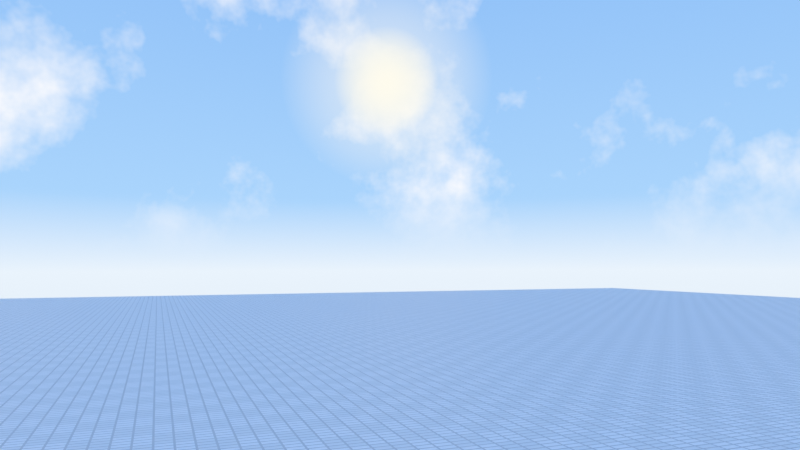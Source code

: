 # Source: slimsico.blend  (saved by Blender 5.0.119; exported with 4.5.12 LTS)
import bpy
from mathutils import Matrix  # noqa: F401  (used for matrix-valued properties, if any)

bpy.ops.wm.read_factory_settings(use_empty=True)
scene = bpy.context.scene
scene.name = 'Scene'

# ---- materials (node trees are filled in below, after node groups)
mat_baseplatemat = bpy.data.materials.new('BaseplateMat')
mat_skyboxmat = bpy.data.materials.new('SkyboxMat')

# ---- material node trees
mat_baseplatemat.use_nodes = True; mat_baseplatemat.node_tree.nodes.clear()
_N = mat_baseplatemat.node_tree.nodes; _L = mat_baseplatemat.node_tree.links
n0 = _N.new('ShaderNodeTexCoord'); n0.name = 'Texture Coordinate'; n0.location = (0, 0)
n1 = _N.new('ShaderNodeTexChecker'); n1.name = 'Checker Texture'; n1.location = (0, 0)
n1.inputs[1].default_value = (0.94, 0.94, 0.95, 1.0)
n1.inputs[2].default_value = (0.86, 0.87, 0.88, 1.0)
n1.inputs[3].default_value = 0.25
n2 = _N.new('ShaderNodeTexBrick'); n2.name = 'Brick Texture'; n2.location = (0, 0)
n2.width = 165
n2.offset = 0.0
n2.inputs[3].default_value = (0.62, 0.63, 0.65, 1.0)
n2.inputs[4].default_value = 0.25
n2.inputs[5].default_value = 0.03
n2.inputs[6].default_value = 0.0
n3 = _N.new('ShaderNodeBsdfPrincipled'); n3.name = 'Principled BSDF'; n3.location = (0, 0)
n3.inputs[2].default_value = 0.55
n4 = _N.new('ShaderNodeOutputMaterial'); n4.name = 'Material Output'; n4.location = (0, 0)
_L.new(n0.outputs[3], n1.inputs[0])
_L.new(n0.outputs[3], n2.inputs[0])
_L.new(n1.outputs[0], n2.inputs[1])
_L.new(n1.outputs[0], n2.inputs[2])
_L.new(n2.outputs[0], n3.inputs[0])
_L.new(n3.outputs[0], n4.inputs[0])
n4.is_active_output = True
mat_skyboxmat.use_nodes = True; mat_skyboxmat.node_tree.nodes.clear()
_N = mat_skyboxmat.node_tree.nodes; _L = mat_skyboxmat.node_tree.links
n0 = _N.new('ShaderNodeTexCoord'); n0.name = 'Texture Coordinate'; n0.location = (0, 0)
n1 = _N.new('ShaderNodeVectorMath'); n1.name = 'Vector Math'; n1.location = (0, 0)
n1.operation = 'NORMALIZE'
n2 = _N.new('ShaderNodeSeparateXYZ'); n2.name = 'Separate XYZ'; n2.location = (0, 0)
n3 = _N.new('ShaderNodeMapRange'); n3.name = 'Map Range'; n3.location = (0, 0)
n3.inputs[1].default_value = -1.0
n4 = _N.new('ShaderNodeValToRGB'); n4.name = 'Color Ramp'; n4.location = (0, 0)
while len(n4.color_ramp.elements) > 1: n4.color_ramp.elements.remove(n4.color_ramp.elements[-1])
n4.color_ramp.elements[0].position = 0.0; n4.color_ramp.elements[0].color = (0.42, 0.5, 0.58, 1.0)
_e = n4.color_ramp.elements.new(0.5); _e.color = (0.82, 0.9, 0.98, 1.0)
_e = n4.color_ramp.elements.new(0.56); _e.color = (0.4, 0.66, 0.98, 1.0)
_e = n4.color_ramp.elements.new(1.0); _e.color = (0.1, 0.34, 0.88, 1.0)
n5 = _N.new('ShaderNodeTexNoise'); n5.name = 'Noise Texture'; n5.location = (0, 0)
n5.width = 145
n5.inputs[2].default_value = 2.5
n5.inputs[3].default_value = 6.0
n5.inputs[4].default_value = 0.6
n6 = _N.new('ShaderNodeValToRGB'); n6.name = 'Color Ramp.001'; n6.location = (0, 0)
while len(n6.color_ramp.elements) > 1: n6.color_ramp.elements.remove(n6.color_ramp.elements[-1])
n6.color_ramp.elements[0].position = 0.5; n6.color_ramp.elements[0].color = (0.0, 0.0, 0.0, 1.0)
_e = n6.color_ramp.elements.new(0.64); _e.color = (1.0, 1.0, 1.0, 1.0)
n7 = _N.new('ShaderNodeMapRange'); n7.name = 'Map Range.001'; n7.location = (0, 0)
n7.inputs[1].default_value = 0.02
n7.inputs[2].default_value = 0.15
n8 = _N.new('ShaderNodeMath'); n8.name = 'Math'; n8.location = (0, 0)
n8.operation = 'MULTIPLY'
n9 = _N.new('ShaderNodeMix'); n9.name = 'Mix'; n9.location = (0, 0)
n9.data_type = 'RGBA'
n9.inputs[7].default_value = (0.98, 0.98, 1.0, 1.0)
n10 = _N.new('ShaderNodeVectorMath'); n10.name = 'Vector Math.001'; n10.location = (0, 0)
n10.operation = 'DOT_PRODUCT'
n10.inputs[1].default_value = (0.3158, 0.8947, 0.3158)
n11 = _N.new('ShaderNodeValToRGB'); n11.name = 'Color Ramp.002'; n11.location = (0, 0)
while len(n11.color_ramp.elements) > 1: n11.color_ramp.elements.remove(n11.color_ramp.elements[-1])
n11.color_ramp.elements[0].position = 0.999; n11.color_ramp.elements[0].color = (0.0, 0.0, 0.0, 1.0)
_e = n11.color_ramp.elements.new(0.9996); _e.color = (1.0, 1.0, 1.0, 1.0)
n12 = _N.new('ShaderNodeValToRGB'); n12.name = 'Color Ramp.003'; n12.location = (0, 0)
while len(n12.color_ramp.elements) > 1: n12.color_ramp.elements.remove(n12.color_ramp.elements[-1])
n12.color_ramp.elements[0].position = 0.985; n12.color_ramp.elements[0].color = (0.0, 0.0, 0.0, 1.0)
_e = n12.color_ramp.elements.new(0.999); _e.color = (0.45, 0.45, 0.45, 1.0)
n13 = _N.new('ShaderNodeMix'); n13.name = 'Mix.001'; n13.location = (0, 0)
n13.data_type = 'RGBA'
n13.inputs[7].default_value = (1.0, 0.98, 0.9, 1.0)
n14 = _N.new('ShaderNodeMix'); n14.name = 'Mix.002'; n14.location = (0, 0)
n14.data_type = 'RGBA'
n14.inputs[7].default_value = (1.0, 0.97, 0.85, 1.0)
n15 = _N.new('ShaderNodeEmission'); n15.name = 'Emission'; n15.location = (0, 0)
n16 = _N.new('ShaderNodeOutputMaterial'); n16.name = 'Material Output'; n16.location = (0, 0)
_L.new(n0.outputs[3], n1.inputs[0])
_L.new(n1.outputs[0], n2.inputs[0])
_L.new(n2.outputs[2], n3.inputs[0])
_L.new(n3.outputs[0], n4.inputs[0])
_L.new(n1.outputs[0], n5.inputs[0])
_L.new(n5.outputs[0], n6.inputs[0])
_L.new(n2.outputs[2], n7.inputs[0])
_L.new(n6.outputs[0], n8.inputs[0])
_L.new(n7.outputs[0], n8.inputs[1])
_L.new(n4.outputs[0], n9.inputs[6])
_L.new(n8.outputs[0], n9.inputs[0])
_L.new(n1.outputs[0], n10.inputs[0])
_L.new(n10.outputs[1], n11.inputs[0])
_L.new(n10.outputs[1], n12.inputs[0])
_L.new(n9.outputs[2], n13.inputs[6])
_L.new(n12.outputs[0], n13.inputs[0])
_L.new(n13.outputs[2], n14.inputs[6])
_L.new(n11.outputs[0], n14.inputs[0])
_L.new(n14.outputs[2], n15.inputs[0])
_L.new(n15.outputs[0], n16.inputs[0])
n16.is_active_output = True

# ---- world
world_world = bpy.data.worlds.new('World'); scene.world = world_world
world_world.use_nodes = True; world_world.node_tree.nodes.clear()
_N = world_world.node_tree.nodes; _L = world_world.node_tree.links
n0 = _N.new('ShaderNodeBackground'); n0.name = 'Background'; n0.location = (-200, 100)
n0.inputs[0].default_value = (0.75, 0.82, 0.92, 1.0)
n1 = _N.new('ShaderNodeOutputWorld'); n1.name = 'World Output'; n1.location = (200, 100)
_L.new(n0.outputs[0], n1.inputs[0])
n1.is_active_output = True

# ---- cameras
cam_camera = bpy.data.cameras.new('Camera')
cam_camera.clip_end = 5000.0
cam_camera.lens = 28.0

# ---- lights
light_sun = bpy.data.lights.new('Sun', 'SUN')
light_sun.color = (1.0, 0.97, 0.9)
light_sun.angle = 0.02618
light_sun.energy = 9.0

# ---- meshes
me_cube = bpy.data.meshes.new('Cube')
me_cube.from_pydata([(-256.0, -256.0, -4.0), (-256.0, -256.0, 0.0), (-256.0, 256.0, -4.0), (-256.0, 256.0, 0.0), (256.0, -256.0, -4.0), (256.0, -256.0, 0.0), (256.0, 256.0, -4.0), (256.0, 256.0, 0.0)], [], [(0, 1, 3, 2), (2, 3, 7, 6), (6, 7, 5, 4), (4, 5, 1, 0), (2, 6, 4, 0), (7, 3, 1, 5)])
_uv = me_cube.uv_layers.new(name='UVMap')
_uv.uv.foreach_set('vector', [0.375, 0.0, 0.625, 0.0, 0.625, 0.25, 0.375, 0.25, 0.375, 0.25, 0.625, 0.25, 0.625, 0.5, 0.375, 0.5, 0.375, 0.5, 0.625, 0.5, 0.625, 0.75, 0.375, 0.75, 0.375, 0.75, 0.625, 0.75, 0.625, 1.0, 0.375, 1.0, 0.125, 0.5, 0.375, 0.5, 0.375, 0.75, 0.125, 0.75, 0.625, 0.5, 0.875, 0.5, 0.875, 0.75, 0.625, 0.75])
me_cube.materials.append(mat_baseplatemat)
me_cube.update()
me_cube_001 = bpy.data.meshes.new('Cube.001')
me_cube_001.from_pydata([(-1500.0, -1500.0, -1500.0), (-1500.0, -1500.0, 1500.0), (-1500.0, 1500.0, -1500.0), (-1500.0, 1500.0, 1500.0), (1500.0, -1500.0, -1500.0), (1500.0, -1500.0, 1500.0), (1500.0, 1500.0, -1500.0), (1500.0, 1500.0, 1500.0)], [], [(0, 2, 3, 1), (2, 6, 7, 3), (6, 4, 5, 7), (4, 0, 1, 5), (2, 0, 4, 6), (7, 5, 1, 3)])
_uv = me_cube_001.uv_layers.new(name='UVMap')
_uv.uv.foreach_set('vector', [0.375, 0.0, 0.375, 0.25, 0.625, 0.25, 0.625, 0.0, 0.375, 0.25, 0.375, 0.5, 0.625, 0.5, 0.625, 0.25, 0.375, 0.5, 0.375, 0.75, 0.625, 0.75, 0.625, 0.5, 0.375, 0.75, 0.375, 1.0, 0.625, 1.0, 0.625, 0.75, 0.125, 0.5, 0.125, 0.75, 0.375, 0.75, 0.375, 0.5, 0.625, 0.5, 0.625, 0.75, 0.875, 0.75, 0.875, 0.5])
me_cube_001.materials.append(mat_skyboxmat)
me_cube_001.update()

# ---- objects
ob_baseplate = bpy.data.objects.new('Baseplate', me_cube)
ob_skybox = bpy.data.objects.new('Skybox', me_cube_001)
ob_sun = bpy.data.objects.new('Sun', light_sun)
ob_camera = bpy.data.objects.new('Camera', cam_camera)

# ---- transforms, parenting, visibility, modifiers, constraints
ob_baseplate.location = (0.0, 0.0, 0.0)
ob_skybox.location = (0.0, 0.0, 0.0)
ob_sun.location = (0.0, 0.0, 50.0)
ob_sun.rotation_euler = (1.25, 0.0, 2.802)
ob_camera.location = (-60.0, -120.0, 18.0)
ob_camera.rotation_euler = (1.633, 0.0, -0.3709)

# ---- collection membership
scene.collection.objects.link(ob_baseplate)
scene.collection.objects.link(ob_skybox)
scene.collection.objects.link(ob_sun)
scene.collection.objects.link(ob_camera)

# ---- scene / render settings (as saved in the file)
scene.camera = ob_camera
scene.frame_start = 1; scene.frame_end = 250; scene.frame_set(1)
scene.render.engine = 'BLENDER_EEVEE_NEXT'
scene.render.bake_bias = 0.0
scene.render.bake_samples = 0
scene.cycles.sampling_pattern = 'TABULATED_SOBOL'
scene.eevee.use_volume_custom_range = False
scene.view_settings.view_transform = 'Standard'
bpy.context.view_layer.update()
